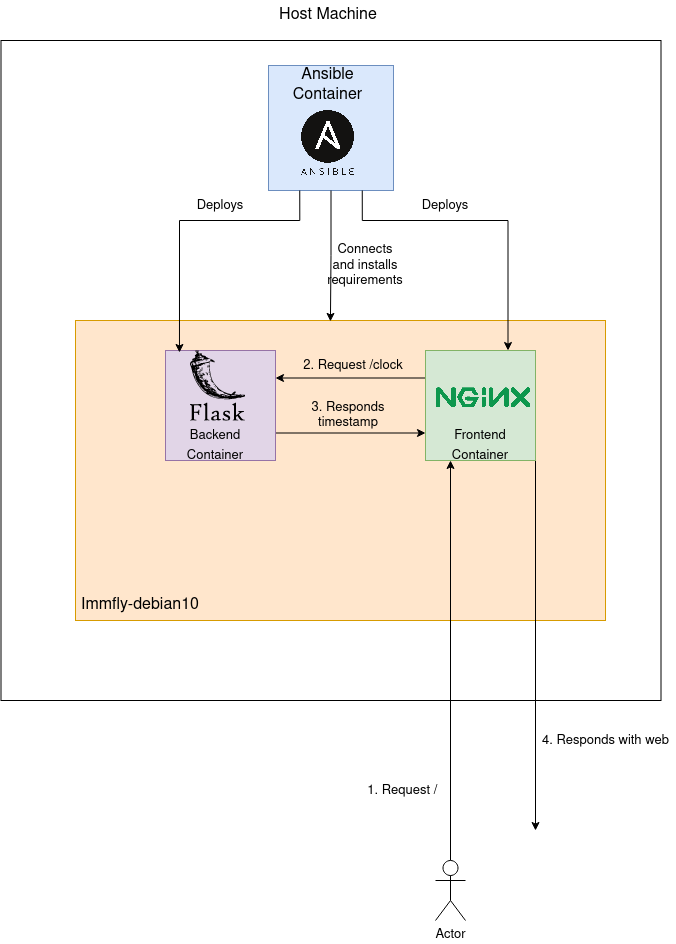

The diagram above was exported from draw.io. Its source (the exported page's mxGraphModel, read from the mxfile embedded in the PNG):
<mxGraphModel dx="1422" dy="1816" grid="1" gridSize="10" guides="1" tooltips="1" connect="1" arrows="1" fold="1" page="1" pageScale="1" pageWidth="850" pageHeight="1100" math="0" shadow="0">
  <root>
    <mxCell id="0" />
    <mxCell id="1" parent="0" />
    <mxCell id="5IbMm1RGSRrIYsUwZ27P-1" value="" style="whiteSpace=wrap;html=1;aspect=fixed;" vertex="1" parent="1">
      <mxGeometry x="115.5" width="660" height="660" as="geometry" />
    </mxCell>
    <mxCell id="5IbMm1RGSRrIYsUwZ27P-2" value="&lt;font style=&quot;font-size: 13px;&quot;&gt;&lt;font style=&quot;font-size: 14px;&quot;&gt;&lt;font style=&quot;font-size: 15px;&quot;&gt;&lt;font style=&quot;font-size: 16px;&quot;&gt;Host Machine&lt;/font&gt;&lt;/font&gt;&lt;/font&gt;&lt;/font&gt;" style="text;html=1;strokeColor=none;fillColor=none;align=center;verticalAlign=middle;whiteSpace=wrap;rounded=0;" vertex="1" parent="1">
      <mxGeometry x="383" y="-40" width="120" height="30" as="geometry" />
    </mxCell>
    <mxCell id="5IbMm1RGSRrIYsUwZ27P-7" value="" style="rounded=0;whiteSpace=wrap;html=1;fontSize=16;fillColor=#ffe6cc;strokeColor=#d79b00;" vertex="1" parent="1">
      <mxGeometry x="190" y="280" width="530" height="300" as="geometry" />
    </mxCell>
    <mxCell id="5IbMm1RGSRrIYsUwZ27P-9" value="" style="group" vertex="1" connectable="0" parent="1">
      <mxGeometry x="383" y="25" width="125" height="125" as="geometry" />
    </mxCell>
    <mxCell id="5IbMm1RGSRrIYsUwZ27P-3" value="" style="whiteSpace=wrap;html=1;aspect=fixed;fontSize=16;fillColor=#dae8fc;strokeColor=#6c8ebf;" vertex="1" parent="5IbMm1RGSRrIYsUwZ27P-9">
      <mxGeometry width="125" height="125" as="geometry" />
    </mxCell>
    <mxCell id="5IbMm1RGSRrIYsUwZ27P-4" value="Ansible Container" style="text;html=1;strokeColor=none;fillColor=none;align=center;verticalAlign=middle;whiteSpace=wrap;rounded=0;fontSize=16;" vertex="1" parent="5IbMm1RGSRrIYsUwZ27P-9">
      <mxGeometry x="2" y="5" width="115" height="30" as="geometry" />
    </mxCell>
    <mxCell id="5IbMm1RGSRrIYsUwZ27P-5" value="" style="shape=image;verticalLabelPosition=bottom;labelBackgroundColor=default;verticalAlign=top;aspect=fixed;imageAspect=0;image=https://upload.wikimedia.org/wikipedia/commons/thumb/2/24/Ansible_logo.svg/1664px-Ansible_logo.svg.png;" vertex="1" parent="5IbMm1RGSRrIYsUwZ27P-9">
      <mxGeometry x="33" y="45" width="53" height="65.15" as="geometry" />
    </mxCell>
    <mxCell id="5IbMm1RGSRrIYsUwZ27P-10" value="Immfly-debian10" style="text;html=1;strokeColor=none;fillColor=none;align=center;verticalAlign=middle;whiteSpace=wrap;rounded=0;fontSize=16;" vertex="1" parent="1">
      <mxGeometry x="190" y="550" width="130" height="30" as="geometry" />
    </mxCell>
    <mxCell id="5IbMm1RGSRrIYsUwZ27P-29" style="edgeStyle=orthogonalEdgeStyle;rounded=0;orthogonalLoop=1;jettySize=auto;html=1;exitX=0;exitY=0.25;exitDx=0;exitDy=0;entryX=1;entryY=0.25;entryDx=0;entryDy=0;fontSize=13;" edge="1" parent="1" source="5IbMm1RGSRrIYsUwZ27P-11" target="5IbMm1RGSRrIYsUwZ27P-12">
      <mxGeometry relative="1" as="geometry" />
    </mxCell>
    <mxCell id="5IbMm1RGSRrIYsUwZ27P-33" style="edgeStyle=orthogonalEdgeStyle;rounded=0;orthogonalLoop=1;jettySize=auto;html=1;exitX=1;exitY=1;exitDx=0;exitDy=0;fontSize=13;" edge="1" parent="1" source="5IbMm1RGSRrIYsUwZ27P-11">
      <mxGeometry relative="1" as="geometry">
        <mxPoint x="650" y="790" as="targetPoint" />
      </mxGeometry>
    </mxCell>
    <mxCell id="5IbMm1RGSRrIYsUwZ27P-11" value="" style="whiteSpace=wrap;html=1;aspect=fixed;fontSize=16;fillColor=#d5e8d4;strokeColor=#82b366;" vertex="1" parent="1">
      <mxGeometry x="540" y="310" width="110" height="110" as="geometry" />
    </mxCell>
    <mxCell id="5IbMm1RGSRrIYsUwZ27P-31" style="edgeStyle=orthogonalEdgeStyle;rounded=0;orthogonalLoop=1;jettySize=auto;html=1;exitX=1;exitY=0.75;exitDx=0;exitDy=0;entryX=0;entryY=0.75;entryDx=0;entryDy=0;fontSize=13;" edge="1" parent="1" source="5IbMm1RGSRrIYsUwZ27P-12" target="5IbMm1RGSRrIYsUwZ27P-11">
      <mxGeometry relative="1" as="geometry" />
    </mxCell>
    <mxCell id="5IbMm1RGSRrIYsUwZ27P-12" value="" style="whiteSpace=wrap;html=1;aspect=fixed;fontSize=16;fillColor=#e1d5e7;strokeColor=#9673a6;" vertex="1" parent="1">
      <mxGeometry x="280" y="310" width="110" height="110" as="geometry" />
    </mxCell>
    <mxCell id="5IbMm1RGSRrIYsUwZ27P-13" value="&lt;font style=&quot;font-size: 15px;&quot;&gt;&lt;font style=&quot;font-size: 14px;&quot;&gt;&lt;font style=&quot;font-size: 13px;&quot;&gt;Backend Container&lt;/font&gt;&lt;/font&gt;&lt;/font&gt;" style="text;html=1;strokeColor=none;fillColor=none;align=center;verticalAlign=middle;whiteSpace=wrap;rounded=0;fontSize=16;" vertex="1" parent="1">
      <mxGeometry x="300" y="390" width="60" height="30" as="geometry" />
    </mxCell>
    <mxCell id="5IbMm1RGSRrIYsUwZ27P-14" value="&lt;font style=&quot;font-size: 15px;&quot;&gt;&lt;font style=&quot;font-size: 14px;&quot;&gt;&lt;font style=&quot;font-size: 13px;&quot;&gt;Frontend Container&lt;/font&gt;&lt;/font&gt;&lt;/font&gt;" style="text;html=1;strokeColor=none;fillColor=none;align=center;verticalAlign=middle;whiteSpace=wrap;rounded=0;fontSize=16;" vertex="1" parent="1">
      <mxGeometry x="565" y="390" width="60" height="30" as="geometry" />
    </mxCell>
    <mxCell id="5IbMm1RGSRrIYsUwZ27P-15" value="" style="shape=image;verticalLabelPosition=bottom;labelBackgroundColor=default;verticalAlign=top;aspect=fixed;imageAspect=0;image=https://cdn.worldvectorlogo.com/logos/flask.svg;" vertex="1" parent="1">
      <mxGeometry x="305" y="310" width="55" height="70.62" as="geometry" />
    </mxCell>
    <mxCell id="5IbMm1RGSRrIYsUwZ27P-16" value="" style="shape=image;verticalLabelPosition=bottom;labelBackgroundColor=default;verticalAlign=top;aspect=fixed;imageAspect=0;image=http://www.nginx.com/wp-content/uploads/2018/08/NGINX-logo-rgb-large.png;" vertex="1" parent="1">
      <mxGeometry x="546" y="340" width="104" height="35" as="geometry" />
    </mxCell>
    <mxCell id="5IbMm1RGSRrIYsUwZ27P-18" style="edgeStyle=orthogonalEdgeStyle;rounded=0;orthogonalLoop=1;jettySize=auto;html=1;entryX=0.481;entryY=0.003;entryDx=0;entryDy=0;entryPerimeter=0;fontSize=13;" edge="1" parent="1" source="5IbMm1RGSRrIYsUwZ27P-3" target="5IbMm1RGSRrIYsUwZ27P-7">
      <mxGeometry relative="1" as="geometry" />
    </mxCell>
    <mxCell id="5IbMm1RGSRrIYsUwZ27P-19" value="&lt;div&gt;Connects and installs requirements&lt;/div&gt;" style="text;html=1;strokeColor=none;fillColor=none;align=center;verticalAlign=middle;whiteSpace=wrap;rounded=0;fontSize=13;" vertex="1" parent="1">
      <mxGeometry x="450" y="210" width="60" height="30" as="geometry" />
    </mxCell>
    <mxCell id="5IbMm1RGSRrIYsUwZ27P-20" style="edgeStyle=orthogonalEdgeStyle;rounded=0;orthogonalLoop=1;jettySize=auto;html=1;exitX=0.25;exitY=1;exitDx=0;exitDy=0;entryX=0.127;entryY=0.018;entryDx=0;entryDy=0;entryPerimeter=0;fontSize=13;" edge="1" parent="1" source="5IbMm1RGSRrIYsUwZ27P-3" target="5IbMm1RGSRrIYsUwZ27P-12">
      <mxGeometry relative="1" as="geometry">
        <Array as="points">
          <mxPoint x="414" y="180" />
          <mxPoint x="294" y="180" />
        </Array>
      </mxGeometry>
    </mxCell>
    <mxCell id="5IbMm1RGSRrIYsUwZ27P-21" value="Deploys" style="text;html=1;strokeColor=none;fillColor=none;align=center;verticalAlign=middle;whiteSpace=wrap;rounded=0;fontSize=13;" vertex="1" parent="1">
      <mxGeometry x="305" y="150" width="60" height="30" as="geometry" />
    </mxCell>
    <mxCell id="5IbMm1RGSRrIYsUwZ27P-22" style="edgeStyle=orthogonalEdgeStyle;rounded=0;orthogonalLoop=1;jettySize=auto;html=1;exitX=0.75;exitY=1;exitDx=0;exitDy=0;entryX=0.75;entryY=0;entryDx=0;entryDy=0;fontSize=13;" edge="1" parent="1" source="5IbMm1RGSRrIYsUwZ27P-3" target="5IbMm1RGSRrIYsUwZ27P-11">
      <mxGeometry relative="1" as="geometry">
        <Array as="points">
          <mxPoint x="477" y="180" />
          <mxPoint x="623" y="180" />
        </Array>
      </mxGeometry>
    </mxCell>
    <mxCell id="5IbMm1RGSRrIYsUwZ27P-23" value="Deploys" style="text;html=1;strokeColor=none;fillColor=none;align=center;verticalAlign=middle;whiteSpace=wrap;rounded=0;fontSize=13;" vertex="1" parent="1">
      <mxGeometry x="530" y="150" width="60" height="30" as="geometry" />
    </mxCell>
    <mxCell id="5IbMm1RGSRrIYsUwZ27P-26" style="edgeStyle=orthogonalEdgeStyle;rounded=0;orthogonalLoop=1;jettySize=auto;html=1;entryX=0;entryY=1;entryDx=0;entryDy=0;fontSize=13;" edge="1" parent="1" source="5IbMm1RGSRrIYsUwZ27P-24" target="5IbMm1RGSRrIYsUwZ27P-14">
      <mxGeometry relative="1" as="geometry" />
    </mxCell>
    <mxCell id="5IbMm1RGSRrIYsUwZ27P-24" value="Actor" style="shape=umlActor;verticalLabelPosition=bottom;verticalAlign=top;html=1;outlineConnect=0;fontSize=13;" vertex="1" parent="1">
      <mxGeometry x="550" y="820" width="30" height="60" as="geometry" />
    </mxCell>
    <mxCell id="5IbMm1RGSRrIYsUwZ27P-27" value="&amp;nbsp;1. Request /" style="text;html=1;align=center;verticalAlign=middle;resizable=0;points=[];autosize=1;strokeColor=none;fillColor=none;fontSize=13;" vertex="1" parent="1">
      <mxGeometry x="470" y="740" width="90" height="20" as="geometry" />
    </mxCell>
    <mxCell id="5IbMm1RGSRrIYsUwZ27P-30" value="2. Request /clock" style="text;html=1;strokeColor=none;fillColor=none;align=center;verticalAlign=middle;whiteSpace=wrap;rounded=0;fontSize=13;" vertex="1" parent="1">
      <mxGeometry x="416" y="310" width="104" height="30" as="geometry" />
    </mxCell>
    <mxCell id="5IbMm1RGSRrIYsUwZ27P-32" value="3. Responds timestamp" style="text;html=1;strokeColor=none;fillColor=none;align=center;verticalAlign=middle;whiteSpace=wrap;rounded=0;fontSize=13;" vertex="1" parent="1">
      <mxGeometry x="394.5" y="360" width="135.5" height="30" as="geometry" />
    </mxCell>
    <mxCell id="5IbMm1RGSRrIYsUwZ27P-34" value="&lt;div&gt;4. Responds with web&lt;/div&gt;" style="text;html=1;align=center;verticalAlign=middle;resizable=0;points=[];autosize=1;strokeColor=none;fillColor=none;fontSize=13;" vertex="1" parent="1">
      <mxGeometry x="650" y="690" width="140" height="20" as="geometry" />
    </mxCell>
  </root>
</mxGraphModel>